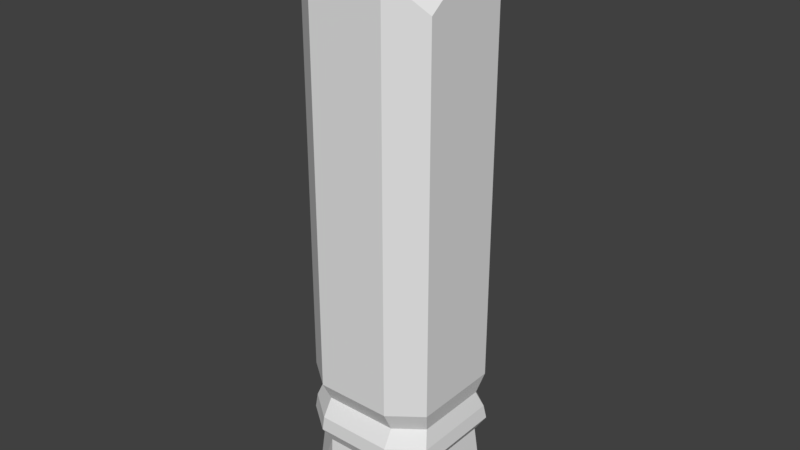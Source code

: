 # Source: column1.blend  (saved by Blender 2.78.0; exported with 4.5.12 LTS)
import bpy
from mathutils import Matrix  # noqa: F401  (used for matrix-valued properties, if any)

bpy.ops.wm.read_factory_settings(use_empty=True)
scene = bpy.context.scene
scene.name = 'Scene'

# ---- collections
col_collection_1 = bpy.data.collections.new('Collection 1'); scene.collection.children.link(col_collection_1)

# ---- world
world_world = bpy.data.worlds.new('World'); scene.world = world_world
world_world.color = (0.05088, 0.05088, 0.05088)
world_world.use_sun_shadow = False
world_world.sun_shadow_jitter_overblur = 0.0
world_world.cycles.sampling_method = 'MANUAL'

# ---- meshes
me_cube_001 = bpy.data.meshes.new('Cube.001')
me_cube_001.from_pydata([(0.4891, -0.8718, 0.8757), (0.4891, 0.8718, 0.8757), (0.8589, -0.5738, 5.96e-08), (0.3751, -0.8746, 5.96e-08), (0.4256, -0.7764, 0.7317), (0.7695, -0.5094, 0.7317), (0.3751, 0.8746, 5.96e-08), (0.8589, 0.5738, 5.96e-08), (0.7695, 0.5094, 0.7317), (0.4256, 0.7764, 0.7317), (0.8745, 0.5942, 0.8757), (0.8745, -0.5774, 0.8757), (0.4695, 0.8597, 1.024), (0.8503, -0.564, 1.024), (0.4695, -0.8597, 1.024), (0.8503, 0.564, 1.024), (0.4695, 0.8597, 6.002), (0.8503, -0.564, 5.218), (0.4695, -0.8597, 5.54), (0.8503, 0.564, 5.868), (0.465, 0.729, 1.203), (0.7879, 0.4783, 1.203), (0.7879, -0.4783, 1.203), (0.465, -0.729, 1.203), (0.4695, 0.8597, 1.411), (0.8503, 0.564, 1.411), (0.8503, -0.564, 1.411), (0.4695, -0.8597, 1.411), (0.0, -0.8718, 0.8757), (0.0, 0.8718, 0.8757), (-0.4891, -0.8718, 0.8757), (-0.4891, 0.8718, 0.8757), (-9.839e-10, 0.8746, 5.96e-08), (0.0, 0.7764, 0.7317), (-9.839e-10, -0.8746, 5.96e-08), (0.0, -0.7764, 0.7317), (-0.8589, -0.5738, 5.96e-08), (-0.3751, -0.8746, 5.96e-08), (-0.4256, -0.7764, 0.7317), (-0.7695, -0.5094, 0.7317), (-0.3751, 0.8746, 5.96e-08), (-0.8589, 0.5738, 5.96e-08), (-0.7695, 0.5094, 0.7317), (-0.4256, 0.7764, 0.7317), (-0.8745, 0.5942, 0.8757), (-0.8745, -0.5774, 0.8757), (0.0, 0.8597, 1.024), (0.0, -0.8597, 1.024), (-0.4695, 0.8597, 1.024), (-0.8503, -0.564, 1.024), (-0.4695, -0.8597, 1.024), (-0.8503, 0.564, 1.024), (0.0, 0.8597, 5.769), (0.0, -0.8597, 5.851), (-0.4695, 0.8597, 5.478), (-0.8503, -0.564, 5.67), (-0.4695, -0.8597, 5.776), (-0.8503, 0.564, 5.561), (0.0, -0.729, 1.203), (-0.465, 0.729, 1.203), (-0.7879, 0.4783, 1.203), (-0.7879, -0.4783, 1.203), (-0.465, -0.729, 1.203), (0.0, 0.729, 1.203), (-0.4695, 0.8597, 1.411), (0.0, 0.8597, 1.411), (0.0, -0.8597, 1.411), (-0.8503, 0.564, 1.411), (-0.8503, -0.564, 1.411), (-0.4695, -0.8597, 1.411), (0.8745, 0.00843, 0.8757), (0.8589, 8.052e-11, 5.96e-08), (0.7695, 0.0, 0.7317), (0.8503, 0.0, 1.024), (0.0, 0.0, 5.91), (0.8503, 0.0, 5.565), (0.4695, 0.0, 5.845), (0.7879, 0.0, 1.203), (0.8503, 0.0, 1.411), (-0.8745, 0.00843, 0.8757), (-0.8589, 8.052e-11, 5.96e-08), (-0.7695, 0.0, 0.7317), (-0.8503, 0.0, 1.024), (-0.8503, 0.0, 5.803), (-0.4695, 0.0, 5.927), (-0.7879, 0.0, 1.203), (-0.8503, 0.0, 1.411), (-9.839e-10, 0.5738, 5.96e-08), (-9.839e-10, -0.5738, 5.96e-08), (-9.839e-10, 0.0, 5.96e-08)], [], [(9, 33, 29, 1), (3, 4, 35, 34), (4, 5, 11, 0), (32, 33, 9, 6), (88, 2, 3, 34), (8, 7, 6, 9), (4, 3, 2, 5), (71, 72, 5, 2), (0, 11, 13, 14), (70, 10, 15, 73), (35, 4, 0, 28), (8, 9, 1, 10), (72, 8, 10, 70), (78, 25, 19, 75), (25, 24, 16, 19), (28, 0, 14, 47), (1, 29, 46, 12), (10, 1, 12, 15), (75, 76, 18, 17), (76, 74, 53, 18), (27, 26, 17, 18), (66, 27, 18, 53), (24, 65, 52, 16), (12, 46, 63, 20), (47, 14, 23, 58), (14, 13, 22, 23), (15, 12, 20, 21), (73, 15, 21, 77), (20, 63, 65, 24), (58, 23, 27, 66), (23, 22, 26, 27), (21, 20, 24, 25), (77, 21, 25, 78), (43, 31, 29, 33), (37, 34, 35, 38), (38, 30, 45, 39), (32, 40, 43, 33), (88, 34, 37, 36), (42, 43, 40, 41), (38, 39, 36, 37), (80, 36, 39, 81), (30, 50, 49, 45), (79, 82, 51, 44), (35, 28, 30, 38), (42, 44, 31, 43), (81, 79, 44, 42), (86, 83, 57, 67), (67, 57, 54, 64), (28, 47, 50, 30), (31, 48, 46, 29), (44, 51, 48, 31), (83, 55, 56, 84), (84, 56, 53, 74), (69, 56, 55, 68), (66, 53, 56, 69), (64, 54, 52, 65), (48, 59, 63, 46), (47, 58, 62, 50), (50, 62, 61, 49), (51, 60, 59, 48), (82, 85, 60, 51), (59, 64, 65, 63), (58, 66, 69, 62), (62, 69, 68, 61), (60, 67, 64, 59), (85, 86, 67, 60), (61, 68, 86, 85), (49, 61, 85, 82), (54, 84, 74, 52), (57, 83, 84, 54), (68, 55, 83, 86), (39, 45, 79, 81), (45, 49, 82, 79), (41, 80, 81, 42), (22, 77, 78, 26), (13, 73, 77, 22), (16, 52, 74, 76), (19, 16, 76, 75), (26, 78, 75, 17), (5, 72, 70, 11), (11, 70, 73, 13), (7, 8, 72, 71), (32, 87, 41, 40), (32, 6, 7, 87), (89, 88, 36, 80), (89, 71, 2, 88), (87, 89, 80, 41), (87, 7, 71, 89)])
_uv = me_cube_001.uv_layers.new(name='UVMap')
_uv.uv.foreach_set('vector', [0.5827, 0.263, 0.6311, 0.2632, 0.6308, 0.2814, 0.5797, 0.2817, 0.3532, 0.1762, 0.3598, 0.2594, 0.3117, 0.258, 0.3125, 0.1762, 0.3598, 0.2594, 0.4109, 0.2591, 0.4091, 0.2802, 0.3621, 0.2781, 0.6324, 0.1807, 0.6311, 0.2632, 0.5827, 0.263, 0.5917, 0.1797, 0.4149, 0.08817, 0.413, 0.1761, 0.3832, 0.126, 0.384, 0.08758, 0.5317, 0.2609, 0.532, 0.178, 0.5917, 0.1797, 0.5827, 0.263, 0.3598, 0.2594, 0.3532, 0.1762, 0.413, 0.1761, 0.4109, 0.2591, 0.4725, 0.1785, 0.4712, 0.2602, 0.4109, 0.2591, 0.413, 0.1761, 0.3621, 0.2781, 0.4091, 0.2802, 0.4088, 0.2959, 0.36, 0.2932, 0.4719, 0.2797, 0.5342, 0.2824, 0.5327, 0.2981, 0.4706, 0.2973, 0.3117, 0.258, 0.3598, 0.2594, 0.3621, 0.2781, 0.3113, 0.2762, 0.5317, 0.2609, 0.5827, 0.263, 0.5797, 0.2817, 0.5342, 0.2824, 0.4712, 0.2602, 0.5317, 0.2609, 0.5342, 0.2824, 0.4719, 0.2797, 0.4699, 0.3403, 0.5305, 0.3455, 0.5245, 0.817, 0.4628, 0.7832, 0.5305, 0.3455, 0.5811, 0.3487, 0.5781, 0.8322, 0.5245, 0.817, 0.3113, 0.2762, 0.3621, 0.2781, 0.36, 0.2932, 0.3109, 0.2929, 0.5797, 0.2817, 0.6308, 0.2814, 0.6306, 0.2982, 0.5814, 0.2968, 0.5342, 0.2824, 0.5797, 0.2817, 0.5814, 0.2968, 0.5327, 0.2981, 0.4628, 0.7832, 0.4507, 0.8344, 0.3609, 0.7903, 0.403, 0.7451, 0.4507, 0.8344, 0.4306, 0.8827, 0.3441, 0.8481, 0.3609, 0.7903, 0.3587, 0.3451, 0.4093, 0.3434, 0.403, 0.7451, 0.3488, 0.7795, 0.3097, 0.3413, 0.3587, 0.3451, 0.3488, 0.7795, 0.2982, 0.8113, 0.5811, 0.3487, 0.63, 0.3466, 0.6304, 0.8065, 0.5781, 0.8322, 0.5814, 0.2968, 0.6306, 0.2982, 0.6303, 0.3212, 0.5772, 0.3211, 0.3109, 0.2929, 0.36, 0.2932, 0.3635, 0.3176, 0.3103, 0.316, 0.36, 0.2932, 0.4088, 0.2959, 0.4133, 0.3179, 0.3635, 0.3176, 0.5327, 0.2981, 0.5814, 0.2968, 0.5772, 0.3211, 0.5274, 0.3199, 0.4706, 0.2973, 0.5327, 0.2981, 0.5274, 0.3199, 0.4703, 0.3176, 0.5772, 0.3211, 0.6303, 0.3212, 0.63, 0.3466, 0.5811, 0.3487, 0.3103, 0.316, 0.3635, 0.3176, 0.3587, 0.3451, 0.3097, 0.3413, 0.3635, 0.3176, 0.4133, 0.3179, 0.4093, 0.3434, 0.3587, 0.3451, 0.5274, 0.3199, 0.5772, 0.3211, 0.5811, 0.3487, 0.5305, 0.3455, 0.4703, 0.3176, 0.5274, 0.3199, 0.5305, 0.3455, 0.4699, 0.3403, 0.6793, 0.2644, 0.6817, 0.283, 0.6308, 0.2814, 0.6311, 0.2632, 0.2719, 0.1756, 0.3125, 0.1762, 0.3117, 0.258, 0.2637, 0.2571, 0.2637, 0.2571, 0.2602, 0.2761, 0.2096, 0.275, 0.2153, 0.2539, 0.6324, 0.1807, 0.6732, 0.181, 0.6793, 0.2644, 0.6311, 0.2632, 0.4149, 0.08817, 0.384, 0.08758, 0.3847, 0.04915, 0.4163, 8.111e-05, 0.7299, 0.2639, 0.6793, 0.2644, 0.6732, 0.181, 0.7333, 0.1813, 0.2637, 0.2571, 0.2153, 0.2539, 0.2129, 0.1754, 0.2719, 0.1756, 0.7926, 0.1859, 0.8535, 0.1882, 0.8437, 0.2661, 0.7891, 0.2651, 0.2602, 0.2761, 0.2617, 0.2911, 0.2108, 0.2922, 0.2096, 0.275, 0.788, 0.2841, 0.7888, 0.3008, 0.7279, 0.3005, 0.7268, 0.285, 0.3117, 0.258, 0.3113, 0.2762, 0.2602, 0.2761, 0.2637, 0.2571, 0.7299, 0.2639, 0.7268, 0.285, 0.6817, 0.283, 0.6793, 0.2644, 0.7891, 0.2651, 0.788, 0.2841, 0.7268, 0.285, 0.7299, 0.2639, 0.7893, 0.3436, 0.7939, 0.8093, 0.7339, 0.7844, 0.729, 0.3476, 0.729, 0.3476, 0.7339, 0.7844, 0.68, 0.7756, 0.6788, 0.3496, 0.3113, 0.2762, 0.3109, 0.2929, 0.2617, 0.2911, 0.2602, 0.2761, 0.6817, 0.283, 0.6797, 0.298, 0.6306, 0.2982, 0.6308, 0.2814, 0.7268, 0.285, 0.7279, 0.3005, 0.6797, 0.298, 0.6817, 0.283, 0.3955, 0.9687, 0.3361, 0.9485, 0.324, 0.8961, 0.4114, 0.9291, 0.4114, 0.9291, 0.324, 0.8961, 0.3441, 0.8481, 0.4306, 0.8827, 0.2605, 0.3423, 0.2487, 0.8021, 0.1954, 0.7889, 0.2094, 0.3379, 0.3097, 0.3413, 0.2982, 0.8113, 0.2487, 0.8021, 0.2605, 0.3423, 0.6788, 0.3496, 0.68, 0.7756, 0.6304, 0.8065, 0.63, 0.3466, 0.6797, 0.298, 0.6833, 0.3223, 0.6303, 0.3212, 0.6306, 0.2982, 0.3109, 0.2929, 0.3103, 0.316, 0.2573, 0.3151, 0.2617, 0.2911, 0.2617, 0.2911, 0.2573, 0.3151, 0.2105, 0.3137, 0.2108, 0.2922, 0.7279, 0.3005, 0.7326, 0.3222, 0.6833, 0.3223, 0.6797, 0.298, 0.7888, 0.3008, 0.7888, 0.3209, 0.7326, 0.3222, 0.7279, 0.3005, 0.6833, 0.3223, 0.6788, 0.3496, 0.63, 0.3466, 0.6303, 0.3212, 0.3103, 0.316, 0.3097, 0.3413, 0.2605, 0.3423, 0.2573, 0.3151, 0.2573, 0.3151, 0.2605, 0.3423, 0.2094, 0.3379, 0.2105, 0.3137, 0.7326, 0.3222, 0.729, 0.3476, 0.6788, 0.3496, 0.6833, 0.3223, 0.7888, 0.3209, 0.7893, 0.3436, 0.729, 0.3476, 0.7326, 0.3222, 0.8396, 0.321, 0.8485, 0.3437, 0.7893, 0.3436, 0.7888, 0.3209, 0.8489, 0.301, 0.8396, 0.321, 0.7888, 0.3209, 0.7888, 0.3008, 0.5033, 0.9784, 0.4114, 0.9291, 0.4306, 0.8827, 0.5177, 0.9196, 0.4543, 0.9999, 0.3955, 0.9687, 0.4114, 0.9291, 0.5033, 0.9784, 0.8485, 0.3437, 0.8535, 0.7945, 0.7939, 0.8093, 0.7893, 0.3436, 0.8437, 0.2661, 0.8506, 0.2851, 0.788, 0.2841, 0.7891, 0.2651, 0.8506, 0.2851, 0.8489, 0.301, 0.7888, 0.3008, 0.788, 0.2841, 0.7333, 0.1813, 0.7926, 0.1859, 0.7891, 0.2651, 0.7299, 0.2639, 0.4133, 0.3179, 0.4703, 0.3176, 0.4699, 0.3403, 0.4093, 0.3434, 0.4088, 0.2959, 0.4706, 0.2973, 0.4703, 0.3176, 0.4133, 0.3179, 0.5413, 0.8684, 0.5177, 0.9196, 0.4306, 0.8827, 0.4507, 0.8344, 0.5245, 0.817, 0.5413, 0.8684, 0.4507, 0.8344, 0.4628, 0.7832, 0.4093, 0.3434, 0.4699, 0.3403, 0.4628, 0.7832, 0.403, 0.7451, 0.4109, 0.2591, 0.4712, 0.2602, 0.4719, 0.2797, 0.4091, 0.2802, 0.4091, 0.2802, 0.4719, 0.2797, 0.4706, 0.2973, 0.4088, 0.2959, 0.532, 0.178, 0.5317, 0.2609, 0.4712, 0.2602, 0.4725, 0.1785, 0.5637, 0.09015, 0.5328, 0.08983, 0.5339, 0.001762, 0.5641, 0.0517, 0.5637, 0.09015, 0.5633, 0.1286, 0.532, 0.178, 0.5328, 0.08983, 0.4738, 0.08919, 0.4149, 0.08817, 0.4163, 8.111e-05, 0.4751, 0.0009937, 0.4738, 0.08919, 0.4725, 0.1785, 0.413, 0.1761, 0.4149, 0.08817, 0.5328, 0.08983, 0.4738, 0.08919, 0.4751, 0.0009937, 0.5339, 0.001762, 0.5328, 0.08983, 0.532, 0.178, 0.4725, 0.1785, 0.4738, 0.08919])
me_cube_001.use_remesh_preserve_volume = False
me_cube_001.use_remesh_preserve_attributes = False
me_cube_001.use_mirror_vertex_groups = False
me_cube_001.update()

# ---- objects
ob_collumn1 = bpy.data.objects.new('collumn1', me_cube_001)

# ---- transforms, parenting, visibility, modifiers, constraints
ob_collumn1.location = (0.0, 0.0, 0.0)
ob_collumn1.scale = (0.8282, 0.8134, 0.9997)
ob_collumn1.lineart.crease_threshold = 0.0

# ---- collection membership
col_collection_1.objects.link(ob_collumn1)

# ---- scene / render settings (as saved in the file)
scene.frame_start = 1; scene.frame_end = 250; scene.frame_set(1)
scene.render.engine = 'BLENDER_EEVEE_NEXT'
scene.render.resolution_percentage = 50
scene.render.dither_intensity = 0.0
scene.cycles.use_denoising = False
scene.cycles.samples = 128
scene.cycles.sampling_pattern = 'TABULATED_SOBOL'
scene.cycles.light_sampling_threshold = 0.0
scene.cycles.use_adaptive_sampling = False
scene.cycles.use_light_tree = False
scene.cycles.blur_glossy = 0.0
scene.cycles.sample_clamp_indirect = 0.0
scene.view_settings.view_transform = 'Standard'
bpy.context.view_layer.update()

# ---- added for rendering (the .blend has no active camera and no usable light): camera, sun
cam_auto = bpy.data.cameras.new('AutoCamera')
cam_auto.lens = 50.0
cam_auto.sensor_width = 36.0
cam_auto.clip_end = 1000.0
ob_auto_camera = bpy.data.objects.new('AutoCamera', cam_auto)
scene.collection.objects.link(ob_auto_camera)
ob_auto_camera.location = (5.86057, -7.03268, 7.68846)
ob_auto_camera.rotation_euler = (1.09748, -7.21219e-08, 0.694738)
scene.camera = ob_auto_camera
light_auto_sun = bpy.data.lights.new('AutoSun', 'SUN')
light_auto_sun.energy = 3.0
light_auto_sun.angle = 0.0523599
ob_auto_sun = bpy.data.objects.new('AutoSun', light_auto_sun)
scene.collection.objects.link(ob_auto_sun)
ob_auto_sun.rotation_euler = (0.872665, 0.174533, 0.523599)
bpy.context.view_layer.update()

